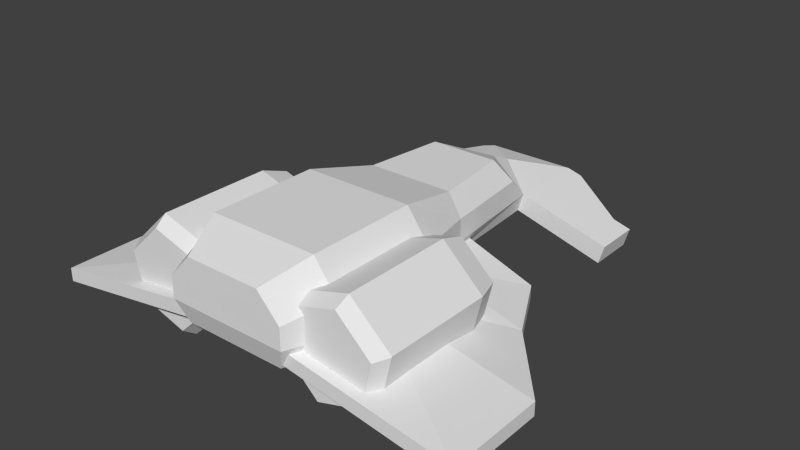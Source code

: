 # Source: craft.blend  (saved by Blender 2.73.0; exported with 4.5.12 LTS)
import bpy
from mathutils import Matrix  # noqa: F401  (used for matrix-valued properties, if any)

bpy.ops.wm.read_factory_settings(use_empty=True)
scene = bpy.context.scene
scene.name = 'Scene'

# ---- collections
col_collection_1 = bpy.data.collections.new('Collection 1'); scene.collection.children.link(col_collection_1)

# ---- materials (node trees are filled in below, after node groups)
mat_material = bpy.data.materials.new('Material')
mat_material.alpha_threshold = 0.0
mat_material.use_transparent_shadow = False
mat_material.roughness = 0.5
mat_material.line_color = (0.0, 0.0, 0.0, 1.0)

# ---- material node trees

# ---- world
world_world = bpy.data.worlds.new('World'); scene.world = world_world
world_world.color = (0.05088, 0.05088, 0.05088)
world_world.use_sun_shadow = False
world_world.sun_shadow_jitter_overblur = 0.0
world_world.cycles.sampling_method = 'MANUAL'
world_world.cycles.sample_map_resolution = 256

# ---- meshes
me_cube_001 = bpy.data.meshes.new('Cube.001')
me_cube_001.from_pydata([(-1.387, 1.438, -1.133), (-1.387, 3.457, -1.131), (-0.6614, 1.44, -0.4409), (-0.6619, 3.453, -0.441), (-0.8876, 1.447, 0.5229), (-0.8876, 3.447, 0.5229), (-1.845, 1.447, 0.8106), (-1.845, 3.447, 0.8106), (-2.573, 1.447, 0.125), (-2.569, 3.437, 0.1312), (-2.345, 1.44, -0.8382), (-2.346, 3.437, -0.8385), (-1.422, 3.68, -0.9821), (-0.8093, 3.68, -0.4049), (-1.003, 3.68, 0.4146), (-1.809, 3.68, 0.6568), (-2.413, 3.679, 0.08522), (-2.218, 3.679, -0.7409), (-1.427, 0.9519, -0.964), (-0.8271, 0.9519, -0.3995), (-1.016, 0.9519, 0.4018), (-1.805, 0.9519, 0.6387), (-2.404, 0.9519, 0.07422), (-2.215, 0.9519, -0.7271), (-2.565, 3.456, 0.1132), (-2.342, 3.456, -0.8341), (-2.425, 3.672, 0.07113), (-2.235, 3.672, -0.7338), (-1.386, 1.447, -1.136), (-0.6579, 1.447, -0.4504), (-0.6579, 3.447, -0.4504), (-1.386, 3.447, -1.136), (-2.329, 3.456, -0.8472), (-2.344, 3.447, -0.8482), (-2.229, 3.68, -0.7399), (-2.344, 1.447, -0.8482), (-2.573, 3.447, 0.125), (-2.422, 3.68, 0.07958), (-2.344, 3.447, -0.8482), (-2.573, 3.447, 0.125), (-2.229, 3.68, -0.7399), (-2.422, 3.68, 0.07958)], [], [(2, 3, 5, 4), (4, 5, 7, 6), (6, 7, 9, 8), (1, 32, 17, 12), (8, 9, 11, 10), (10, 0, 18, 23), (13, 12, 17, 16, 15, 14), (9, 7, 15, 16), (7, 5, 14, 15), (5, 3, 13, 14), (3, 1, 12, 13), (18, 19, 20, 21, 22, 23), (8, 10, 23, 22), (6, 8, 22, 21), (4, 6, 21, 20), (2, 4, 20, 19), (0, 2, 19, 18), (25, 24, 26, 27), (2, 0, 28, 29), (1, 3, 30, 31), (3, 2, 29, 30), (11, 9, 36, 33), (10, 11, 33, 35), (0, 10, 35, 28), (32, 1, 31, 33), (16, 17, 34, 37), (17, 32, 33, 34), (9, 16, 37, 36), (24, 25, 38, 39), (27, 26, 41, 40), (25, 27, 40, 38), (26, 24, 39, 41)])
_uv = me_cube_001.uv_layers.new(name='UVMap')
_uv.uv.foreach_set('vector', [0.2031, 0.3438, 0.2031, 0.7188, 0.0, 0.7188, 0.0, 0.3438, 0.2031, 0.3438, 0.2031, 0.7188, 0.0, 0.7188, 0.0, 0.3438, 0.0, 0.7188, 0.0, 0.3438, 0.2031, 0.3438, 0.2031, 0.7188, 0.2031, 0.3438, 0.0, 0.3438, 0.0, 0.2969, 0.2031, 0.2969, 0.2031, 0.3438, 0.2031, 0.7188, 0.0, 0.7188, 0.0, 0.3438, 0.0, 0.7188, 0.2031, 0.7188, 0.2031, 0.7969, 0.0, 0.7969, 0.0002069, 0.1956, 0.04688, 0.1094, 0.1549, 0.1096, 0.2013, 0.1965, 0.1562, 0.2812, 0.04688, 0.2812, 0.2031, 0.3438, 0.0, 0.3438, 0.0, 0.2969, 0.2031, 0.2969, 0.2031, 0.3438, 0.0, 0.3438, 0.0, 0.2969, 0.2031, 0.2969, 0.2031, 0.3438, 0.0, 0.3438, 0.0, 0.2969, 0.2031, 0.2969, 0.2031, 0.3438, 0.0, 0.3438, 0.0, 0.2969, 0.2031, 0.2969, 0.04688, 0.8125, 0.1562, 0.8125, 0.2026, 0.897, 0.1562, 0.9844, 0.04688, 0.9844, 0.0004791, 0.897, 0.0, 0.7188, 0.2031, 0.7188, 0.2031, 0.7969, 0.0, 0.7969, 0.0, 0.7188, 0.2031, 0.7188, 0.2031, 0.7969, 0.0, 0.7969, 0.0, 0.7188, 0.2031, 0.7188, 0.2031, 0.7969, 0.0, 0.7969, 0.0, 0.7188, 0.2031, 0.7188, 0.2031, 0.7969, 0.0, 0.7969, 0.0, 0.7188, 0.2031, 0.7188, 0.2031, 0.7969, 0.0, 0.7969, 0.2031, 0.3438, 0.0, 0.3438, 0.0, 0.2969, 0.2031, 0.2969, 0.2031, 0.7188, 0.0, 0.7188, 0.0, 0.7188, 0.2031, 0.7188, 0.0, 0.3438, 0.2031, 0.3438, 0.2031, 0.3438, 0.0, 0.3438, 0.2031, 0.7188, 0.2031, 0.3438, 0.2031, 0.3438, 0.2031, 0.7188, 0.0, 0.7188, 0.2031, 0.7188, 0.2031, 0.7188, 0.0, 0.7188, 0.0, 0.3438, 0.0, 0.7188, 0.0, 0.7188, 0.0, 0.3438, 0.2031, 0.7188, 0.0, 0.7188, 0.0, 0.7188, 0.2031, 0.7188, 0.0, 0.3438, 0.2031, 0.3438, 0.2031, 0.3438, 0.0, 0.3438, 0.2013, 0.1965, 0.1549, 0.1096, 0.1562, 0.1094, 0.2021, 0.1956, 0.0, 0.2969, 0.0, 0.3438, 0.0, 0.3438, 0.0, 0.2969, 0.2031, 0.3438, 0.2031, 0.2969, 0.2031, 0.2969, 0.2031, 0.3438, 0.0, 0.3438, 0.2031, 0.3438, 0.2031, 0.3438, 0.0, 0.3438, 0.2031, 0.2969, 0.0, 0.2969, 0.0, 0.2969, 0.2031, 0.2969, 0.2031, 0.3438, 0.2031, 0.2969, 0.2031, 0.2969, 0.2031, 0.3438, 0.0, 0.2969, 0.0, 0.3438, 0.0, 0.3438, 0.0, 0.2969])
me_cube_001.materials.append(mat_material)
me_cube_001.use_remesh_preserve_volume = False
me_cube_001.use_remesh_preserve_attributes = False
me_cube_001.use_mirror_vertex_groups = False
me_cube_001.update()
me_cube = bpy.data.meshes.new('Cube')
me_cube.from_pydata([(-1.406, 1.216, 0.4363), (-1.406, 3.216, 0.4363), (-1.0, 1.216, 1.0), (-1.0, 3.216, 1.0), (0.0, 3.216, 1.0), (0.0, 1.216, 1.0), (-1.406, 1.216, -0.1275), (-1.406, 3.216, -0.1275), (-1.098, 4.017, 0.2662), (-0.6919, 4.017, 0.7071), (0.0, 4.017, 0.2662), (0.0, 4.017, 0.7071), (-1.098, 4.017, -0.1275), (0.0, 4.017, -0.1275), (-1.043, -0.06223, 0.2847), (-0.7964, -0.06223, 0.6874), (0.0, -0.06223, 0.6874), (-1.043, -0.06223, -0.1275), (-0.9443, 3.874, -0.4667), (-0.8725, -1.747, 0.2847), (-0.6262, -1.514, 0.6874), (0.0, -2.425, 0.2847), (0.0, -1.514, 0.6874), (-0.8261, -2.17, -0.1275), (0.0, -2.849, 0.08964), (-1.151, 3.347, -0.531), (-0.9435, 3.886, -0.531), (0.0, 3.886, -0.531), (-1.115, 1.216, -0.4619), (-0.8745, -0.06223, -0.4619), (-0.7312, -2.17, -0.4619), (-1.007, 2.078, -0.1164), (-0.9443, 3.874, -0.2208), (-3.935, 3.874, -0.9432), (-3.935, 2.078, -0.9432), (-3.935, 2.078, -0.6972), (-3.935, 3.874, -0.6972), (-1.126, 0.7267, -0.2208), (-2.802, 0.7267, -0.9432), (-2.802, 0.7267, -0.6972), (-0.825, -0.4658, -0.4667), (-0.825, -0.4658, -0.2208), (-2.168, -0.4658, -0.9432), (-2.168, -0.4658, -0.6972), (-0.8261, -3.632, -0.1275), (0.0, -3.632, -0.1275), (-0.7312, -3.632, -0.4619), (0.0, -3.632, -0.4619), (-1.095, -2.17, -0.2038), (-1.0, -2.17, -0.5382), (-1.095, -3.632, -0.2038), (-1.0, -3.632, -0.5382), (-2.167, -2.17, -0.5079), (-2.072, -2.17, -0.8423), (-2.167, -3.017, -0.5079), (-2.072, -3.017, -0.8423), (-2.489, -2.17, -0.599), (-2.394, -2.17, -0.9334), (-2.489, -3.017, -0.599), (-2.394, -3.017, -0.9334), (1.406, 1.216, 0.4363), (1.406, 3.216, 0.4363), (1.0, 1.216, 1.0), (1.0, 3.216, 1.0), (0.0, 3.216, 1.0), (0.0, 1.216, 1.0), (1.406, 1.216, -0.1275), (1.406, 3.216, -0.1275), (1.098, 4.017, 0.2662), (0.6919, 4.017, 0.7071), (0.0, 4.017, 0.2662), (0.0, 4.017, 0.7071), (1.098, 4.017, -0.1275), (0.0, 4.017, -0.1275), (1.043, -0.06223, 0.2847), (0.7964, -0.06223, 0.6874), (0.0, -0.06223, 0.6874), (1.043, -0.06223, -0.1275), (0.9443, 3.874, -0.4667), (0.8725, -1.747, 0.2847), (0.6262, -1.514, 0.6874), (0.0, -2.425, 0.2847), (0.0, -1.514, 0.6874), (0.8261, -2.17, -0.1275), (0.0, -2.849, 0.08964), (1.151, 3.347, -0.531), (0.9435, 3.886, -0.531), (0.0, 3.886, -0.531), (1.115, 1.216, -0.4619), (0.8745, -0.06223, -0.4619), (0.7312, -2.17, -0.4619), (1.007, 2.078, -0.1164), (0.9443, 3.874, -0.2208), (3.935, 3.874, -0.9432), (3.935, 2.078, -0.9432), (3.935, 2.078, -0.6972), (3.935, 3.874, -0.6972), (1.126, 0.7267, -0.2208), (2.802, 0.7267, -0.9432), (2.802, 0.7267, -0.6972), (0.825, -0.4658, -0.4667), (0.825, -0.4658, -0.2208), (2.168, -0.4658, -0.9432), (2.168, -0.4658, -0.6972), (0.8261, -3.632, -0.1275), (0.0, -3.632, -0.1275), (0.7312, -3.632, -0.4619), (0.0, -3.632, -0.4619), (1.095, -2.17, -0.2038), (1.0, -2.17, -0.5382), (1.095, -3.632, -0.2038), (1.0, -3.632, -0.5382), (2.167, -2.17, -0.5079), (2.072, -2.17, -0.8423), (2.167, -3.017, -0.5079), (2.072, -3.017, -0.8423), (2.489, -2.17, -0.599), (2.394, -2.17, -0.9334), (2.489, -3.017, -0.599), (2.394, -3.017, -0.9334)], [], [(0, 1, 7, 6), (4, 3, 2, 5), (23, 17, 29, 30), (0, 2, 3, 1), (12, 13, 27, 26), (0, 6, 17, 14), (7, 1, 8, 12), (11, 10, 8, 9), (8, 10, 13, 12), (3, 4, 11, 9), (1, 3, 9, 8), (14, 17, 23, 19), (5, 2, 15, 16), (2, 0, 14, 15), (21, 22, 20), (21, 19, 23, 24), (16, 15, 20, 22), (15, 14, 19, 20), (7, 12, 26, 25), (31, 35, 39, 37), (17, 6, 28, 29), (35, 36, 33, 34), (31, 32, 36, 35), (32, 18, 33, 36), (37, 39, 43, 41), (35, 34, 38, 39), (40, 41, 43, 42), (39, 38, 42, 43), (45, 44, 46, 47), (24, 23, 44), (44, 23, 48, 50), (50, 48, 52, 54), (46, 44, 50, 51), (23, 30, 49, 48), (54, 52, 56, 58), (51, 50, 54, 55), (48, 49, 53, 52), (56, 57, 59, 58), (55, 54, 58, 59), (52, 53, 57, 56), (19, 21, 20), (45, 24, 44), (60, 66, 67, 61), (64, 65, 62, 63), (83, 90, 89, 77), (60, 61, 63, 62), (72, 86, 87, 73), (60, 74, 77, 66), (67, 72, 68, 61), (71, 69, 68, 70), (68, 72, 73, 70), (63, 69, 71, 64), (61, 68, 69, 63), (74, 79, 83, 77), (65, 76, 75, 62), (62, 75, 74, 60), (81, 80, 82), (81, 84, 83, 79), (76, 82, 80, 75), (75, 80, 79, 74), (67, 85, 86, 72), (91, 97, 99, 95), (77, 89, 88, 66), (95, 94, 93, 96), (91, 95, 96, 92), (92, 96, 93, 78), (97, 101, 103, 99), (95, 99, 98, 94), (100, 102, 103, 101), (99, 103, 102, 98), (105, 107, 106, 104), (84, 104, 83), (104, 110, 108, 83), (110, 114, 112, 108), (106, 111, 110, 104), (83, 108, 109, 90), (114, 118, 116, 112), (111, 115, 114, 110), (108, 112, 113, 109), (116, 118, 119, 117), (115, 119, 118, 114), (112, 116, 117, 113), (79, 80, 81), (105, 104, 84)])
_uv = me_cube.uv_layers.new(name='UVMap')
_uv.uv.foreach_set('vector', [0.875, 0.375, 0.875, 0.1875, 0.9375, 0.1875, 0.9375, 0.375, 0.6875, 0.1875, 0.8125, 0.1875, 0.8125, 0.375, 0.6875, 0.375, 0.9375, 0.75, 0.9375, 0.5, 1.0, 0.5, 1.0, 0.75, 0.875, 0.375, 0.8125, 0.375, 0.8125, 0.1875, 0.875, 0.1875, 0.4375, 0.125, 0.25, 0.125, 0.25, 0.0625, 0.4219, 0.0625, 0.875, 0.375, 0.9375, 0.375, 0.9375, 0.5, 0.875, 0.5, 0.9375, 0.1875, 0.875, 0.1875, 0.875, 0.0625, 0.9375, 0.0625, 0.25, 0.25, 0.25, 0.1875, 0.4375, 0.1875, 0.375, 0.25, 0.4375, 0.1875, 0.25, 0.1875, 0.25, 0.125, 0.4375, 0.125, 0.8125, 0.1875, 0.6875, 0.1875, 0.6875, 0.0625, 0.8125, 0.0625, 0.875, 0.1875, 0.8125, 0.1875, 0.8125, 0.0625, 0.875, 0.0625, 0.875, 0.5, 0.9375, 0.5, 0.9375, 0.75, 0.875, 0.6875, 0.6875, 0.375, 0.8125, 0.375, 0.8125, 0.5, 0.6875, 0.5, 0.8125, 0.375, 0.875, 0.375, 0.875, 0.5, 0.8125, 0.5, 0.6875, 0.7969, 0.6875, 0.6875, 0.8125, 0.6875, 0.6875, 0.7969, 0.875, 0.6875, 0.875, 0.75, 0.6875, 0.8438, 0.6875, 0.5, 0.8125, 0.5, 0.8125, 0.6875, 0.6875, 0.6875, 0.8125, 0.5, 0.875, 0.5, 0.875, 0.6875, 0.8125, 0.6875, 0.9375, 0.1875, 0.9375, 0.0625, 1.0, 0.0625, 1.0, 0.1875, 0.2031, 0.5312, 0.6875, 0.5312, 0.5312, 0.75, 0.2031, 0.75, 0.9375, 0.5, 0.9375, 0.375, 1.0, 0.375, 1.0, 0.5, 0.0625, 0.0, 0.5, 0.0, 0.5, 0.0625, 0.0625, 0.0625, 0.2031, 0.5312, 0.2031, 0.25, 0.6875, 0.25, 0.6875, 0.5312, 0.0, 0.0, 0.0, 0.0625, 0.6875, 0.0625, 0.6875, 0.0, 0.2031, 0.75, 0.5312, 0.75, 0.4375, 1.0, 0.2031, 1.0, 0.4375, 0.0, 0.4375, 0.0625, 0.0625, 0.0625, 0.0625, 0.0, 0.0, 0.0, 0.0, 0.0625, 0.375, 0.0625, 0.375, 0.0, 0.3125, 0.0, 0.3125, 0.0625, 0.0, 0.0625, 0.0, 0.0, 0.5625, 0.0625, 0.4375, 0.0625, 0.4375, 0.0, 0.5625, 0.0, 0.6875, 0.8438, 0.875, 0.75, 0.875, 0.9375, 0.4375, 0.25, 0.4375, 0.0625, 0.4844, 0.0625, 0.4844, 0.25, 0.4844, 0.25, 0.4844, 0.0625, 0.625, 0.0625, 0.625, 0.1875, 0.4375, 0.0, 0.4375, 0.0625, 0.375, 0.0625, 0.375, 0.0, 0.0, 0.0, 0.0, 0.0625, 0.0625, 0.0625, 0.0625, 0.0, 0.625, 0.1875, 0.625, 0.0625, 0.6875, 0.0625, 0.6875, 0.1875, 0.375, 0.0, 0.375, 0.0625, 0.125, 0.0625, 0.125, 0.0, 0.0625, 0.0, 0.0625, 0.0625, 0.25, 0.0625, 0.25, 0.0, 0.125, 0.0, 0.125, 0.0625, 0.0, 0.0625, 0.0, 0.0, 0.125, 0.0, 0.125, 0.0625, 0.0625, 0.0625, 0.0625, 0.0, 0.25, 0.0, 0.25, 0.0625, 0.3125, 0.0625, 0.3125, 0.0, 0.875, 0.6875, 0.6875, 0.7969, 0.8125, 0.6875, 0.6875, 0.9375, 0.6875, 0.8438, 0.875, 0.9375, 0.875, 0.375, 0.9375, 0.375, 0.9375, 0.1875, 0.875, 0.1875, 0.6875, 0.1875, 0.6875, 0.375, 0.8125, 0.375, 0.8125, 0.1875, 0.9375, 0.75, 1.0, 0.75, 1.0, 0.5, 0.9375, 0.5, 0.875, 0.375, 0.875, 0.1875, 0.8125, 0.1875, 0.8125, 0.375, 0.4375, 0.125, 0.4219, 0.0625, 0.25, 0.0625, 0.25, 0.125, 0.875, 0.375, 0.875, 0.5, 0.9375, 0.5, 0.9375, 0.375, 0.9375, 0.1875, 0.9375, 0.0625, 0.875, 0.0625, 0.875, 0.1875, 0.25, 0.25, 0.375, 0.25, 0.4375, 0.1875, 0.25, 0.1875, 0.4375, 0.1875, 0.4375, 0.125, 0.25, 0.125, 0.25, 0.1875, 0.8125, 0.1875, 0.8125, 0.0625, 0.6875, 0.0625, 0.6875, 0.1875, 0.875, 0.1875, 0.875, 0.0625, 0.8125, 0.0625, 0.8125, 0.1875, 0.875, 0.5, 0.875, 0.6875, 0.9375, 0.75, 0.9375, 0.5, 0.6875, 0.375, 0.6875, 0.5, 0.8125, 0.5, 0.8125, 0.375, 0.8125, 0.375, 0.8125, 0.5, 0.875, 0.5, 0.875, 0.375, 0.6875, 0.7969, 0.8125, 0.6875, 0.6875, 0.6875, 0.6875, 0.7969, 0.6875, 0.8438, 0.875, 0.75, 0.875, 0.6875, 0.6875, 0.5, 0.6875, 0.6875, 0.8125, 0.6875, 0.8125, 0.5, 0.8125, 0.5, 0.8125, 0.6875, 0.875, 0.6875, 0.875, 0.5, 0.9375, 0.1875, 1.0, 0.1875, 1.0, 0.0625, 0.9375, 0.0625, 0.2031, 0.5312, 0.2031, 0.75, 0.5312, 0.75, 0.6875, 0.5312, 0.9375, 0.5, 1.0, 0.5, 1.0, 0.375, 0.9375, 0.375, 0.0625, 0.0, 0.0625, 0.0625, 0.5, 0.0625, 0.5, 0.0, 0.2031, 0.5312, 0.6875, 0.5312, 0.6875, 0.25, 0.2031, 0.25, 0.0, 0.0, 0.6875, 0.0, 0.6875, 0.0625, 0.0, 0.0625, 0.2031, 0.75, 0.2031, 1.0, 0.4375, 1.0, 0.5312, 0.75, 0.4375, 0.0, 0.0625, 0.0, 0.0625, 0.0625, 0.4375, 0.0625, 0.0, 0.0, 0.375, 0.0, 0.375, 0.0625, 0.0, 0.0625, 0.3125, 0.0, 0.0, 0.0, 0.0, 0.0625, 0.3125, 0.0625, 0.5625, 0.0625, 0.5625, 0.0, 0.4375, 0.0, 0.4375, 0.0625, 0.6875, 0.8438, 0.875, 0.9375, 0.875, 0.75, 0.4375, 0.25, 0.4844, 0.25, 0.4844, 0.0625, 0.4375, 0.0625, 0.4844, 0.25, 0.625, 0.1875, 0.625, 0.0625, 0.4844, 0.0625, 0.4375, 0.0, 0.375, 0.0, 0.375, 0.0625, 0.4375, 0.0625, 0.0, 0.0, 0.0625, 0.0, 0.0625, 0.0625, 0.0, 0.0625, 0.625, 0.1875, 0.6875, 0.1875, 0.6875, 0.0625, 0.625, 0.0625, 0.375, 0.0, 0.125, 0.0, 0.125, 0.0625, 0.375, 0.0625, 0.0625, 0.0, 0.25, 0.0, 0.25, 0.0625, 0.0625, 0.0625, 0.125, 0.0, 0.0, 0.0, 0.0, 0.0625, 0.125, 0.0625, 0.125, 0.0, 0.0625, 0.0, 0.0625, 0.0625, 0.125, 0.0625, 0.25, 0.0, 0.3125, 0.0, 0.3125, 0.0625, 0.25, 0.0625, 0.875, 0.6875, 0.8125, 0.6875, 0.6875, 0.7969, 0.6875, 0.9375, 0.875, 0.9375, 0.6875, 0.8438])
me_cube.materials.append(mat_material)
me_cube.use_remesh_preserve_volume = False
me_cube.use_remesh_preserve_attributes = False
me_cube.use_mirror_vertex_groups = False
me_cube.update()

# ---- objects
ob_cube_001 = bpy.data.objects.new('Cube.001', me_cube_001)
ob_cube = bpy.data.objects.new('Cube', me_cube)

# ---- transforms, parenting, visibility, modifiers, constraints
ob_cube_001.location = (0.0, 0.0, 0.08104)
ob_cube_001.rotation_euler = (3.142, -3.142, -8.742e-08)
ob_cube_001.scale = (0.1244, 0.1244, 0.1244)
ob_cube_001.lock_rotations_4d = False
ob_cube_001.empty_display_type = 'ARROWS'
ob_cube_001.lineart.crease_threshold = 0.0
_m = ob_cube_001.modifiers.new('Mirror', 'MIRROR')
_m.use_clip = True
ob_cube.location = (0.0, 0.0, 0.08104)
ob_cube.rotation_euler = (3.142, -3.142, -8.742e-08)
ob_cube.scale = (0.1244, 0.1244, 0.1244)
ob_cube.lock_rotations_4d = False
ob_cube.empty_display_type = 'ARROWS'
ob_cube.lineart.crease_threshold = 0.0

# ---- collection membership
col_collection_1.objects.link(ob_cube_001)
col_collection_1.objects.link(ob_cube)

# ---- scene / render settings (as saved in the file)
scene.frame_start = 1; scene.frame_end = 250; scene.frame_set(1)
scene.render.engine = 'BLENDER_EEVEE_NEXT'
scene.render.resolution_percentage = 50
scene.render.dither_intensity = 0.0
scene.cycles.use_denoising = False
scene.cycles.samples = 10
scene.cycles.sampling_pattern = 'TABULATED_SOBOL'
scene.cycles.light_sampling_threshold = 0.0
scene.cycles.use_adaptive_sampling = False
scene.cycles.use_light_tree = False
scene.cycles.blur_glossy = 0.0
scene.cycles.pixel_filter_type = 'GAUSSIAN'
scene.cycles.sample_clamp_indirect = 0.0
scene.view_settings.view_transform = 'Standard'
bpy.context.view_layer.update()

# ---- added for rendering (the .blend has no active camera and no usable light): camera, sun
cam_auto = bpy.data.cameras.new('AutoCamera')
cam_auto.lens = 50.0
cam_auto.sensor_width = 36.0
cam_auto.clip_end = 1000.0
ob_auto_camera = bpy.data.objects.new('AutoCamera', cam_auto)
scene.collection.objects.link(ob_auto_camera)
ob_auto_camera.location = (1.28736, -1.56881, 1.10247)
ob_auto_camera.rotation_euler = (1.09748, -7.21219e-08, 0.694738)
scene.camera = ob_auto_camera
light_auto_sun = bpy.data.lights.new('AutoSun', 'SUN')
light_auto_sun.energy = 3.0
light_auto_sun.angle = 0.0523599
ob_auto_sun = bpy.data.objects.new('AutoSun', light_auto_sun)
scene.collection.objects.link(ob_auto_sun)
ob_auto_sun.rotation_euler = (0.872665, 0.174533, 0.523599)
bpy.context.view_layer.update()
